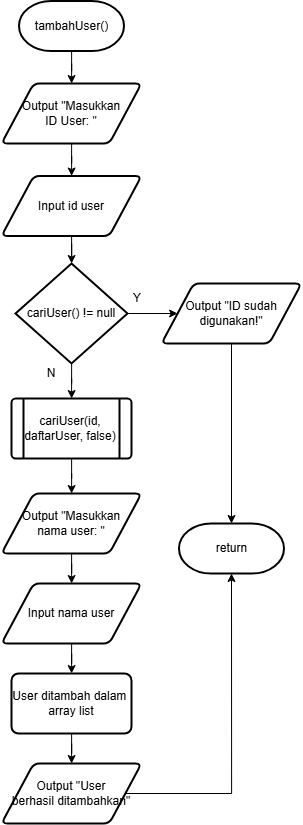

The diagram above was exported from draw.io. Its source (the exported page's mxGraphModel, read from the mxfile embedded in the PNG):
<mxGraphModel dx="2333" dy="1238" grid="1" gridSize="10" guides="1" tooltips="1" connect="1" arrows="1" fold="1" page="1" pageScale="1" pageWidth="850" pageHeight="1100" math="0" shadow="0">
  <root>
    <mxCell id="0" />
    <mxCell id="1" parent="0" />
    <mxCell id="2" value="" style="edgeStyle=orthogonalEdgeStyle;rounded=0;orthogonalLoop=1;jettySize=auto;html=1;" edge="1" source="3" target="5" parent="1">
      <mxGeometry relative="1" as="geometry" />
    </mxCell>
    <mxCell id="3" value="Output &quot;Masukkan&lt;div&gt;&lt;span style=&quot;background-color: transparent; color: light-dark(rgb(0, 0, 0), rgb(255, 255, 255));&quot;&gt;ID User: &quot;&lt;/span&gt;&lt;/div&gt;" style="shape=parallelogram;html=1;strokeWidth=2;perimeter=parallelogramPerimeter;whiteSpace=wrap;rounded=1;arcSize=12;size=0.23;" vertex="1" parent="1">
      <mxGeometry x="1150" y="160" width="140" height="60" as="geometry" />
    </mxCell>
    <mxCell id="4" value="" style="edgeStyle=orthogonalEdgeStyle;rounded=0;orthogonalLoop=1;jettySize=auto;html=1;" edge="1" source="5" target="8" parent="1">
      <mxGeometry relative="1" as="geometry" />
    </mxCell>
    <mxCell id="5" value="Input id user" style="shape=parallelogram;html=1;strokeWidth=2;perimeter=parallelogramPerimeter;whiteSpace=wrap;rounded=1;arcSize=12;size=0.23;" vertex="1" parent="1">
      <mxGeometry x="1150" y="252.5" width="140" height="60" as="geometry" />
    </mxCell>
    <mxCell id="6" value="" style="edgeStyle=orthogonalEdgeStyle;rounded=0;orthogonalLoop=1;jettySize=auto;html=1;" edge="1" source="8" target="23" parent="1">
      <mxGeometry relative="1" as="geometry" />
    </mxCell>
    <mxCell id="7" value="" style="edgeStyle=orthogonalEdgeStyle;rounded=0;orthogonalLoop=1;jettySize=auto;html=1;" edge="1" source="8" target="10" parent="1">
      <mxGeometry relative="1" as="geometry" />
    </mxCell>
    <mxCell id="8" value="cariUser() != null" style="strokeWidth=2;html=1;shape=mxgraph.flowchart.decision;whiteSpace=wrap;" vertex="1" parent="1">
      <mxGeometry x="1164" y="340" width="112" height="100" as="geometry" />
    </mxCell>
    <mxCell id="9" value="" style="edgeStyle=orthogonalEdgeStyle;rounded=0;orthogonalLoop=1;jettySize=auto;html=1;" edge="1" source="10" target="13" parent="1">
      <mxGeometry relative="1" as="geometry" />
    </mxCell>
    <mxCell id="10" value="Output &quot;ID sudah&lt;div&gt;digunakan!&quot;&lt;/div&gt;" style="shape=parallelogram;html=1;strokeWidth=2;perimeter=parallelogramPerimeter;whiteSpace=wrap;rounded=1;arcSize=12;size=0.23;" vertex="1" parent="1">
      <mxGeometry x="1310" y="360" width="140" height="60" as="geometry" />
    </mxCell>
    <mxCell id="11" value="" style="edgeStyle=orthogonalEdgeStyle;rounded=0;orthogonalLoop=1;jettySize=auto;html=1;" edge="1" source="12" target="3" parent="1">
      <mxGeometry relative="1" as="geometry" />
    </mxCell>
    <mxCell id="12" value="tambahUser()" style="strokeWidth=2;html=1;shape=mxgraph.flowchart.terminator;whiteSpace=wrap;strokeColor=default;" vertex="1" parent="1">
      <mxGeometry x="1167.5" y="77.5" width="105" height="50" as="geometry" />
    </mxCell>
    <mxCell id="13" value="return" style="strokeWidth=2;html=1;shape=mxgraph.flowchart.terminator;whiteSpace=wrap;strokeColor=default;" vertex="1" parent="1">
      <mxGeometry x="1327.5" y="600" width="105" height="50" as="geometry" />
    </mxCell>
    <mxCell id="14" value="" style="edgeStyle=orthogonalEdgeStyle;rounded=0;orthogonalLoop=1;jettySize=auto;html=1;" edge="1" source="15" target="17" parent="1">
      <mxGeometry relative="1" as="geometry" />
    </mxCell>
    <mxCell id="15" value="Output &quot;Masukkan&lt;div&gt;nama user: &quot;&lt;/div&gt;" style="shape=parallelogram;html=1;strokeWidth=2;perimeter=parallelogramPerimeter;whiteSpace=wrap;rounded=1;arcSize=12;size=0.23;" vertex="1" parent="1">
      <mxGeometry x="1150" y="570" width="140" height="60" as="geometry" />
    </mxCell>
    <mxCell id="16" value="" style="edgeStyle=orthogonalEdgeStyle;rounded=0;orthogonalLoop=1;jettySize=auto;html=1;" edge="1" source="17" target="19" parent="1">
      <mxGeometry relative="1" as="geometry" />
    </mxCell>
    <mxCell id="17" value="Input nama user" style="shape=parallelogram;html=1;strokeWidth=2;perimeter=parallelogramPerimeter;whiteSpace=wrap;rounded=1;arcSize=12;size=0.23;" vertex="1" parent="1">
      <mxGeometry x="1150" y="660" width="140" height="60" as="geometry" />
    </mxCell>
    <mxCell id="18" value="" style="edgeStyle=orthogonalEdgeStyle;rounded=0;orthogonalLoop=1;jettySize=auto;html=1;" edge="1" source="19" target="20" parent="1">
      <mxGeometry relative="1" as="geometry" />
    </mxCell>
    <mxCell id="19" value="User ditambah dalam&amp;nbsp;&lt;div&gt;array list&lt;/div&gt;" style="rounded=1;whiteSpace=wrap;html=1;absoluteArcSize=1;arcSize=14;strokeWidth=2;" vertex="1" parent="1">
      <mxGeometry x="1160" y="750" width="120" height="60" as="geometry" />
    </mxCell>
    <mxCell id="20" value="Output &quot;User&lt;div&gt;berhasil ditambahkan&lt;span style=&quot;background-color: transparent; color: light-dark(rgb(0, 0, 0), rgb(255, 255, 255));&quot;&gt;&quot;&lt;/span&gt;&lt;/div&gt;" style="shape=parallelogram;html=1;strokeWidth=2;perimeter=parallelogramPerimeter;whiteSpace=wrap;rounded=1;arcSize=12;size=0.23;" vertex="1" parent="1">
      <mxGeometry x="1150" y="840" width="140" height="60" as="geometry" />
    </mxCell>
    <mxCell id="21" style="edgeStyle=orthogonalEdgeStyle;rounded=0;orthogonalLoop=1;jettySize=auto;html=1;entryX=0.5;entryY=1;entryDx=0;entryDy=0;entryPerimeter=0;" edge="1" source="20" target="13" parent="1">
      <mxGeometry relative="1" as="geometry" />
    </mxCell>
    <mxCell id="22" value="" style="edgeStyle=orthogonalEdgeStyle;rounded=0;orthogonalLoop=1;jettySize=auto;html=1;" edge="1" source="23" target="15" parent="1">
      <mxGeometry relative="1" as="geometry" />
    </mxCell>
    <mxCell id="23" value="cariUser(id, daftarUser, false)" style="shape=process;whiteSpace=wrap;html=1;backgroundOutline=1;rounded=1;arcSize=7;strokeWidth=2;" vertex="1" parent="1">
      <mxGeometry x="1160" y="475" width="120" height="60" as="geometry" />
    </mxCell>
    <mxCell id="24" value="Y" style="text;html=1;align=center;verticalAlign=middle;whiteSpace=wrap;rounded=0;" vertex="1" parent="1">
      <mxGeometry x="1276" y="365" width="20" height="20" as="geometry" />
    </mxCell>
    <mxCell id="25" value="N" style="text;html=1;align=center;verticalAlign=middle;whiteSpace=wrap;rounded=0;" vertex="1" parent="1">
      <mxGeometry x="1190" y="440" width="20" height="20" as="geometry" />
    </mxCell>
  </root>
</mxGraphModel>